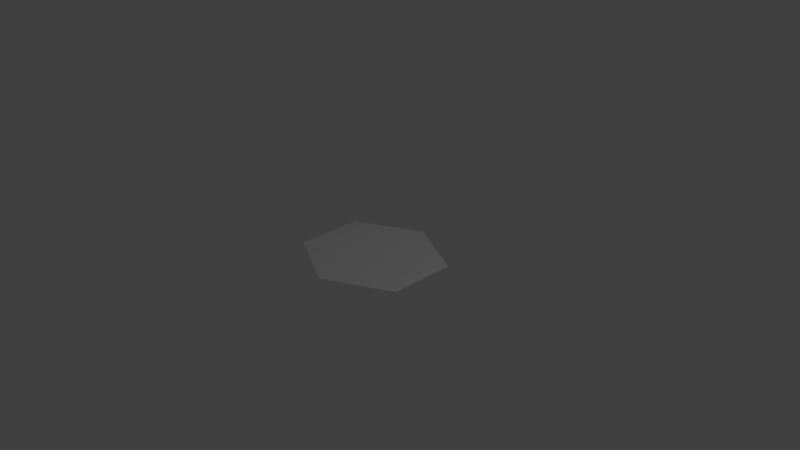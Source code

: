 # Source: honeycomb_fixed_scale.blend  (saved by Blender 2.76.0; exported with 4.5.12 LTS)
import bpy
from mathutils import Matrix  # noqa: F401  (used for matrix-valued properties, if any)

bpy.ops.wm.read_factory_settings(use_empty=True)
scene = bpy.context.scene
scene.name = 'Scene'

# ---- collections
col_collection_1 = bpy.data.collections.new('Collection 1'); scene.collection.children.link(col_collection_1)

# ---- world
world_world = bpy.data.worlds.new('World'); scene.world = world_world
world_world.color = (0.05088, 0.05088, 0.05088)
world_world.use_sun_shadow = False
world_world.sun_shadow_jitter_overblur = 0.0
world_world.cycles.sampling_method = 'MANUAL'
world_world.cycles.sample_map_resolution = 256

# ---- cameras
cam_camera = bpy.data.cameras.new('Camera')
cam_camera.clip_end = 100.0
cam_camera.lens = 35.0
cam_camera.sensor_width = 32.0
cam_camera.sensor_height = 18.0
cam_camera.ortho_scale = 7.314
cam_camera.dof.focus_distance = 0.0
cam_camera.dof.aperture_fstop = 128.0

# ---- lights
light_lamp = bpy.data.lights.new('Lamp', 'POINT')
light_lamp.transmission_factor = 0.0
light_lamp.cutoff_distance = 30.0
light_lamp.energy = 100.0
light_lamp.shadow_buffer_clip_start = 1.001
light_lamp.shadow_soft_size = 0.1
light_lamp.shadow_maximum_resolution = 0.006
light_lamp.use_absolute_resolution = True
light_lamp.cycles.use_multiple_importance_sampling = False

# ---- meshes
me_circle = bpy.data.meshes.new('Circle')
me_circle.from_pydata([(-5.96e-10, 0.0, 0.0), (-5.96e-10, 1.0, 0.0), (-0.8963, 0.5, 0.0), (-0.8963, -0.5, 0.0), (8.989e-08, -1.0, 0.0), (0.8963, -0.5, 0.0), (0.8963, 0.5, 0.0)], [], [(0, 1, 2), (0, 2, 3), (0, 3, 4), (0, 4, 5), (0, 5, 6), (0, 6, 1)])
_uv = me_circle.uv_layers.new(name='UVMap')
_uv.uv.foreach_set('vector', [0.5, 0.4482, 0.9999, 0.4482, 0.75, 0.8963, 0.5, 0.4482, 0.75, 0.8963, 0.25, 0.8963, 0.5, 0.4482, 0.25, 0.8963, 9.466e-05, 0.4482, 0.5, 0.4482, 9.466e-05, 0.4482, 0.25, 9.469e-05, 0.5, 0.4482, 0.25, 9.469e-05, 0.75, 9.466e-05, 0.5, 0.4482, 0.75, 9.466e-05, 0.9999, 0.4482])
me_circle.use_remesh_preserve_volume = False
me_circle.use_remesh_preserve_attributes = False
me_circle.use_mirror_vertex_groups = False
me_circle.update()

# ---- objects
ob_circle = bpy.data.objects.new('Circle', me_circle)
ob_lamp = bpy.data.objects.new('Lamp', light_lamp)
ob_camera = bpy.data.objects.new('Camera', cam_camera)

# ---- transforms, parenting, visibility, modifiers, constraints
ob_circle.location = (0.0, 0.0, 0.0)
ob_circle.scale = (1.0, 0.8973, 11.0)
ob_circle.lineart.crease_threshold = 0.0
ob_lamp.location = (4.076, 1.005, 5.904)
ob_lamp.rotation_euler = (0.6503, 0.05522, 1.866)
ob_lamp.lock_rotations_4d = False
ob_lamp.empty_display_type = 'ARROWS'
ob_lamp.color = (0.0, 0.0, 0.0, 0.0)
ob_lamp.lineart.crease_threshold = 0.0
ob_camera.location = (7.481, -6.508, 5.344)
ob_camera.rotation_euler = (1.109, 0.01082, 0.8149)
ob_camera.lock_rotations_4d = False
ob_camera.empty_display_type = 'ARROWS'
ob_camera.color = (0.0, 0.0, 0.0, 0.0)
ob_camera.display_type = 'WIRE'
ob_camera.lineart.crease_threshold = 0.0

# ---- collection membership
col_collection_1.objects.link(ob_circle)
col_collection_1.objects.link(ob_lamp)
col_collection_1.objects.link(ob_camera)

# ---- scene / render settings (as saved in the file)
scene.camera = ob_camera
scene.frame_start = 1; scene.frame_end = 250; scene.frame_set(1)
scene.render.engine = 'BLENDER_EEVEE_NEXT'
scene.render.resolution_percentage = 50
scene.render.dither_intensity = 0.0
scene.cycles.use_denoising = False
scene.cycles.samples = 10
scene.cycles.sampling_pattern = 'TABULATED_SOBOL'
scene.cycles.light_sampling_threshold = 0.0
scene.cycles.use_adaptive_sampling = False
scene.cycles.use_light_tree = False
scene.cycles.blur_glossy = 0.0
scene.cycles.pixel_filter_type = 'GAUSSIAN'
scene.cycles.sample_clamp_indirect = 0.0
scene.view_settings.view_transform = 'Standard'
bpy.context.view_layer.update()
